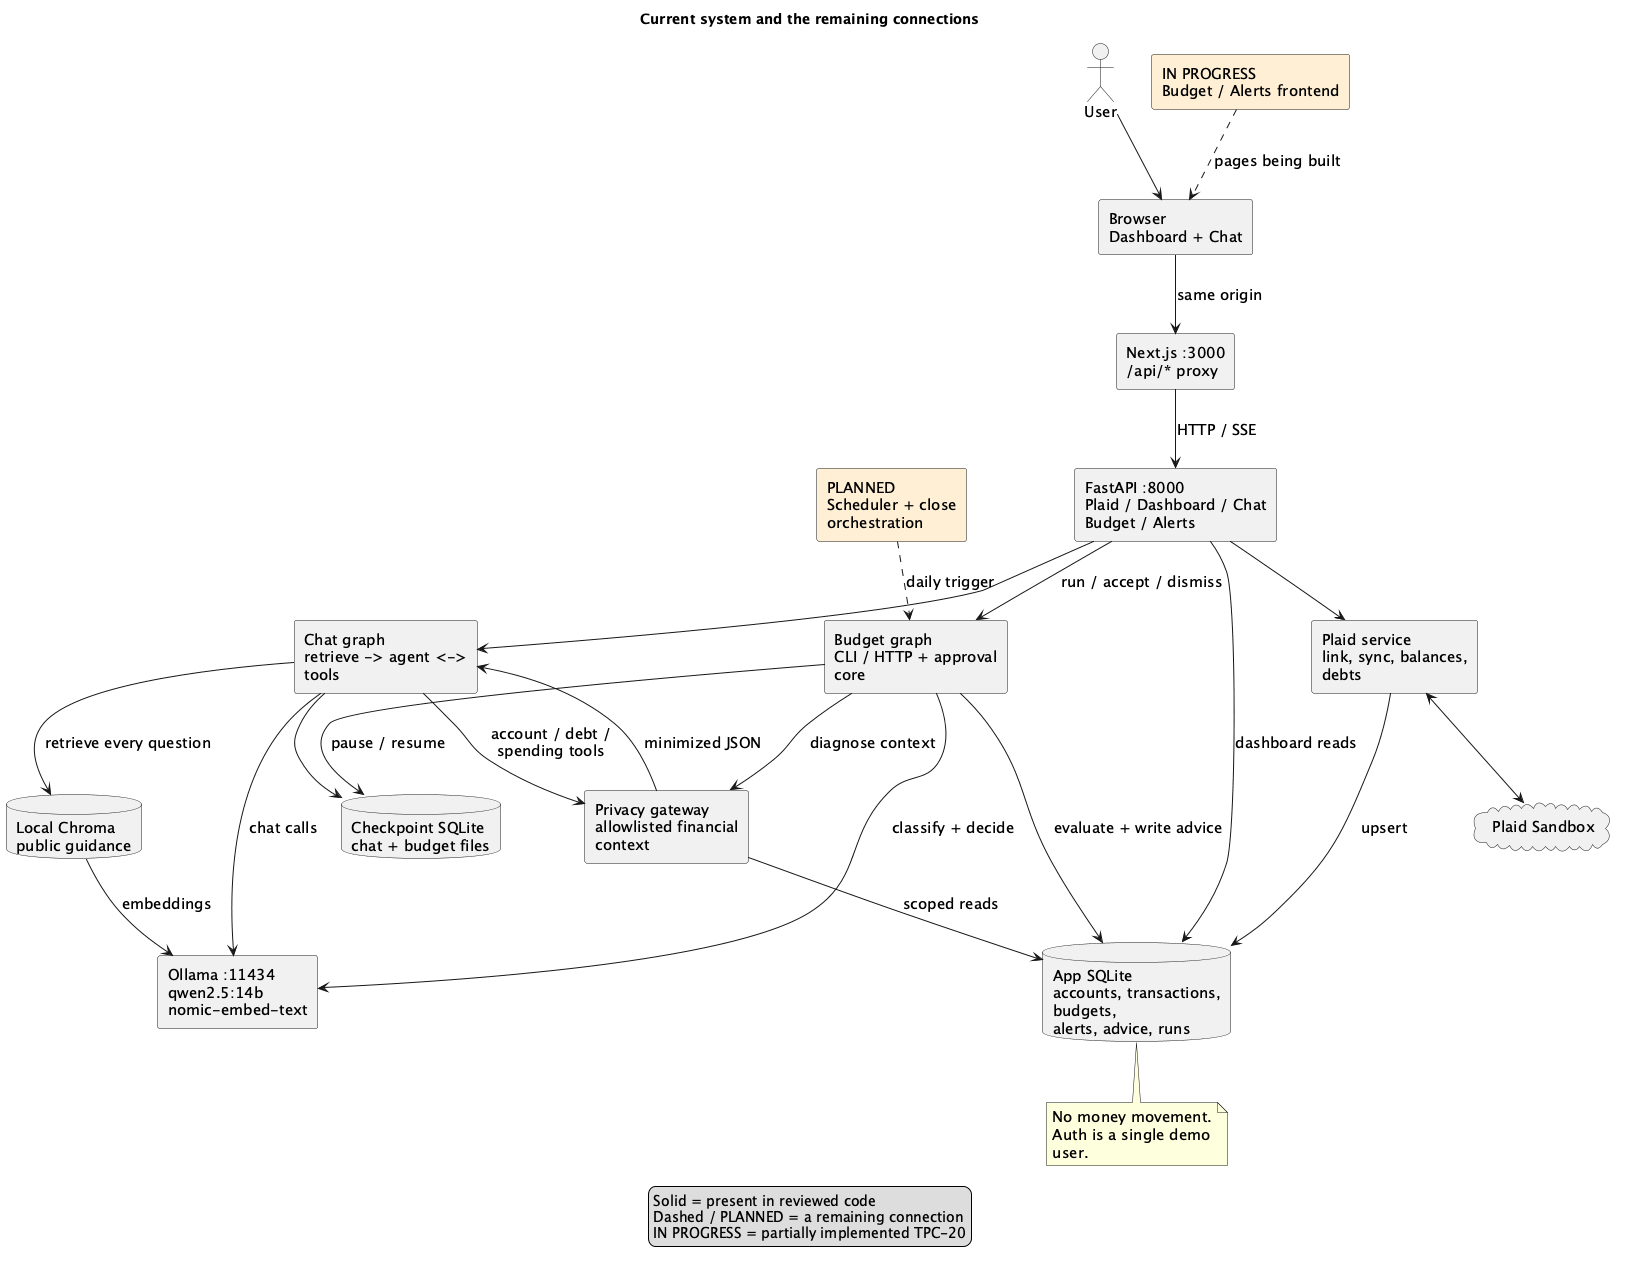

The diagram above was rendered by PlantUML. Its source (embedded in the PNG):
@startuml
title Current system and the remaining connections
top to bottom direction
skinparam shadowing false
skinparam componentStyle rectangle
skinparam defaultFontName SansSerif
skinparam defaultFontSize 15
skinparam wrapWidth 190
skinparam maxMessageSize 160
actor "User" as user
component "Browser\nDashboard + Chat" as browser
component "Next.js :3000\n/api/* proxy" as next
component "FastAPI :8000\nPlaid / Dashboard / Chat\nBudget / Alerts" as api
component "Plaid service\nlink, sync, balances, debts" as service
cloud "Plaid Sandbox" as plaid
database "App SQLite\naccounts, transactions, budgets,\nalerts, advice, runs" as db
component "Privacy gateway\nallowlisted financial context" as gateway
component "Chat graph\nretrieve -> agent <-> tools" as chat
component "Budget graph\nCLI / HTTP + approval core" as budget
component "Ollama :11434\nqwen2.5:14b\nnomic-embed-text" as ollama
database "Local Chroma\npublic guidance" as kb
database "Checkpoint SQLite\nchat + budget files" as checkpoints
component "PLANNED\nScheduler + close orchestration" as scheduler #FFF0D5
component "IN PROGRESS\nBudget / Alerts frontend" as ui #FFF0D5
user --> browser
browser --> next : same origin
next --> api : HTTP / SSE
api --> service
service <--> plaid
service --> db : upsert
api --> db : dashboard reads
api --> chat
api --> budget : run / accept / dismiss
chat --> gateway : account / debt / spending tools
gateway --> db : scoped reads
gateway --> chat : minimized JSON
chat --> kb : retrieve every question
chat --> ollama : chat calls
kb --> ollama : embeddings
chat --> checkpoints
budget --> db : evaluate + write advice
budget --> gateway : diagnose context
budget --> ollama : classify + decide
budget --> checkpoints : pause / resume
scheduler ..> budget : daily trigger
ui ..> browser : pages being built
note bottom of db
No money movement.
Auth is a single demo user.
end note
legend bottom
Solid = present in reviewed code
Dashed / PLANNED = a remaining connection
IN PROGRESS = partially implemented TPC-20
endlegend
@enduml